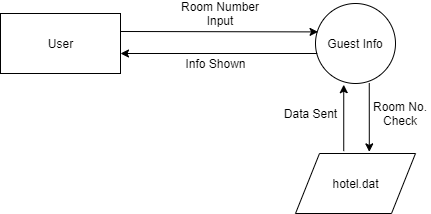

The diagram above was exported from draw.io. Its source (the exported page's mxGraphModel, read from the mxfile embedded in the PNG):
<mxGraphModel dx="1038" dy="499" grid="1" gridSize="10" guides="1" tooltips="1" connect="1" arrows="1" fold="1" page="1" pageScale="1" pageWidth="850" pageHeight="1100" math="0" shadow="0">
  <root>
    <mxCell id="0" />
    <mxCell id="1" parent="0" />
    <mxCell id="Aa2497hurvNXJ3IoIRdJ-1" value="Guest Info" style="ellipse;whiteSpace=wrap;html=1;aspect=fixed;" vertex="1" parent="1">
      <mxGeometry x="385" y="90" width="80" height="80" as="geometry" />
    </mxCell>
    <mxCell id="Aa2497hurvNXJ3IoIRdJ-2" value="User" style="rounded=0;whiteSpace=wrap;html=1;" vertex="1" parent="1">
      <mxGeometry x="70" y="100" width="120" height="60" as="geometry" />
    </mxCell>
    <mxCell id="Aa2497hurvNXJ3IoIRdJ-4" value="" style="endArrow=classic;html=1;entryX=0.032;entryY=0.355;entryDx=0;entryDy=0;entryPerimeter=0;" edge="1" parent="1" target="Aa2497hurvNXJ3IoIRdJ-1">
      <mxGeometry width="50" height="50" relative="1" as="geometry">
        <mxPoint x="190" y="118" as="sourcePoint" />
        <mxPoint x="380" y="130" as="targetPoint" />
      </mxGeometry>
    </mxCell>
    <mxCell id="Aa2497hurvNXJ3IoIRdJ-5" value="Room Number Input" style="text;html=1;strokeColor=none;fillColor=none;align=center;verticalAlign=middle;whiteSpace=wrap;rounded=0;" vertex="1" parent="1">
      <mxGeometry x="240" y="90" width="100" height="20" as="geometry" />
    </mxCell>
    <mxCell id="Aa2497hurvNXJ3IoIRdJ-13" value="" style="endArrow=classic;html=1;exitX=0.672;exitY=0.995;exitDx=0;exitDy=0;exitPerimeter=0;entryX=0.615;entryY=-0.027;entryDx=0;entryDy=0;entryPerimeter=0;" edge="1" parent="1" source="Aa2497hurvNXJ3IoIRdJ-1" target="Aa2497hurvNXJ3IoIRdJ-16">
      <mxGeometry width="50" height="50" relative="1" as="geometry">
        <mxPoint x="70" y="240" as="sourcePoint" />
        <mxPoint x="120" y="190" as="targetPoint" />
      </mxGeometry>
    </mxCell>
    <mxCell id="Aa2497hurvNXJ3IoIRdJ-14" value="Info Shown" style="text;html=1;strokeColor=none;fillColor=none;align=center;verticalAlign=middle;whiteSpace=wrap;rounded=0;" vertex="1" parent="1">
      <mxGeometry x="230" y="140" width="110" height="20" as="geometry" />
    </mxCell>
    <mxCell id="Aa2497hurvNXJ3IoIRdJ-16" value="hotel.dat" style="shape=parallelogram;perimeter=parallelogramPerimeter;whiteSpace=wrap;html=1;" vertex="1" parent="1">
      <mxGeometry x="365" y="240" width="120" height="60" as="geometry" />
    </mxCell>
    <mxCell id="Aa2497hurvNXJ3IoIRdJ-18" value="" style="endArrow=classic;html=1;exitX=0.022;exitY=0.625;exitDx=0;exitDy=0;exitPerimeter=0;" edge="1" parent="1" source="Aa2497hurvNXJ3IoIRdJ-1">
      <mxGeometry width="50" height="50" relative="1" as="geometry">
        <mxPoint x="121" y="270" as="sourcePoint" />
        <mxPoint x="190" y="140" as="targetPoint" />
      </mxGeometry>
    </mxCell>
    <mxCell id="Aa2497hurvNXJ3IoIRdJ-19" value="Room No. Check" style="text;html=1;strokeColor=none;fillColor=none;align=center;verticalAlign=middle;whiteSpace=wrap;rounded=0;" vertex="1" parent="1">
      <mxGeometry x="440" y="190" width="60" height="20" as="geometry" />
    </mxCell>
    <mxCell id="Aa2497hurvNXJ3IoIRdJ-20" value="" style="endArrow=classic;html=1;entryX=0.353;entryY=1.015;entryDx=0;entryDy=0;entryPerimeter=0;exitX=0.402;exitY=-0.04;exitDx=0;exitDy=0;exitPerimeter=0;" edge="1" parent="1" source="Aa2497hurvNXJ3IoIRdJ-16" target="Aa2497hurvNXJ3IoIRdJ-1">
      <mxGeometry width="50" height="50" relative="1" as="geometry">
        <mxPoint x="70" y="370" as="sourcePoint" />
        <mxPoint x="120" y="320" as="targetPoint" />
      </mxGeometry>
    </mxCell>
    <mxCell id="Aa2497hurvNXJ3IoIRdJ-21" value="Data Sent" style="text;html=1;strokeColor=none;fillColor=none;align=center;verticalAlign=middle;whiteSpace=wrap;rounded=0;" vertex="1" parent="1">
      <mxGeometry x="350" y="190" width="60" height="20" as="geometry" />
    </mxCell>
  </root>
</mxGraphModel>